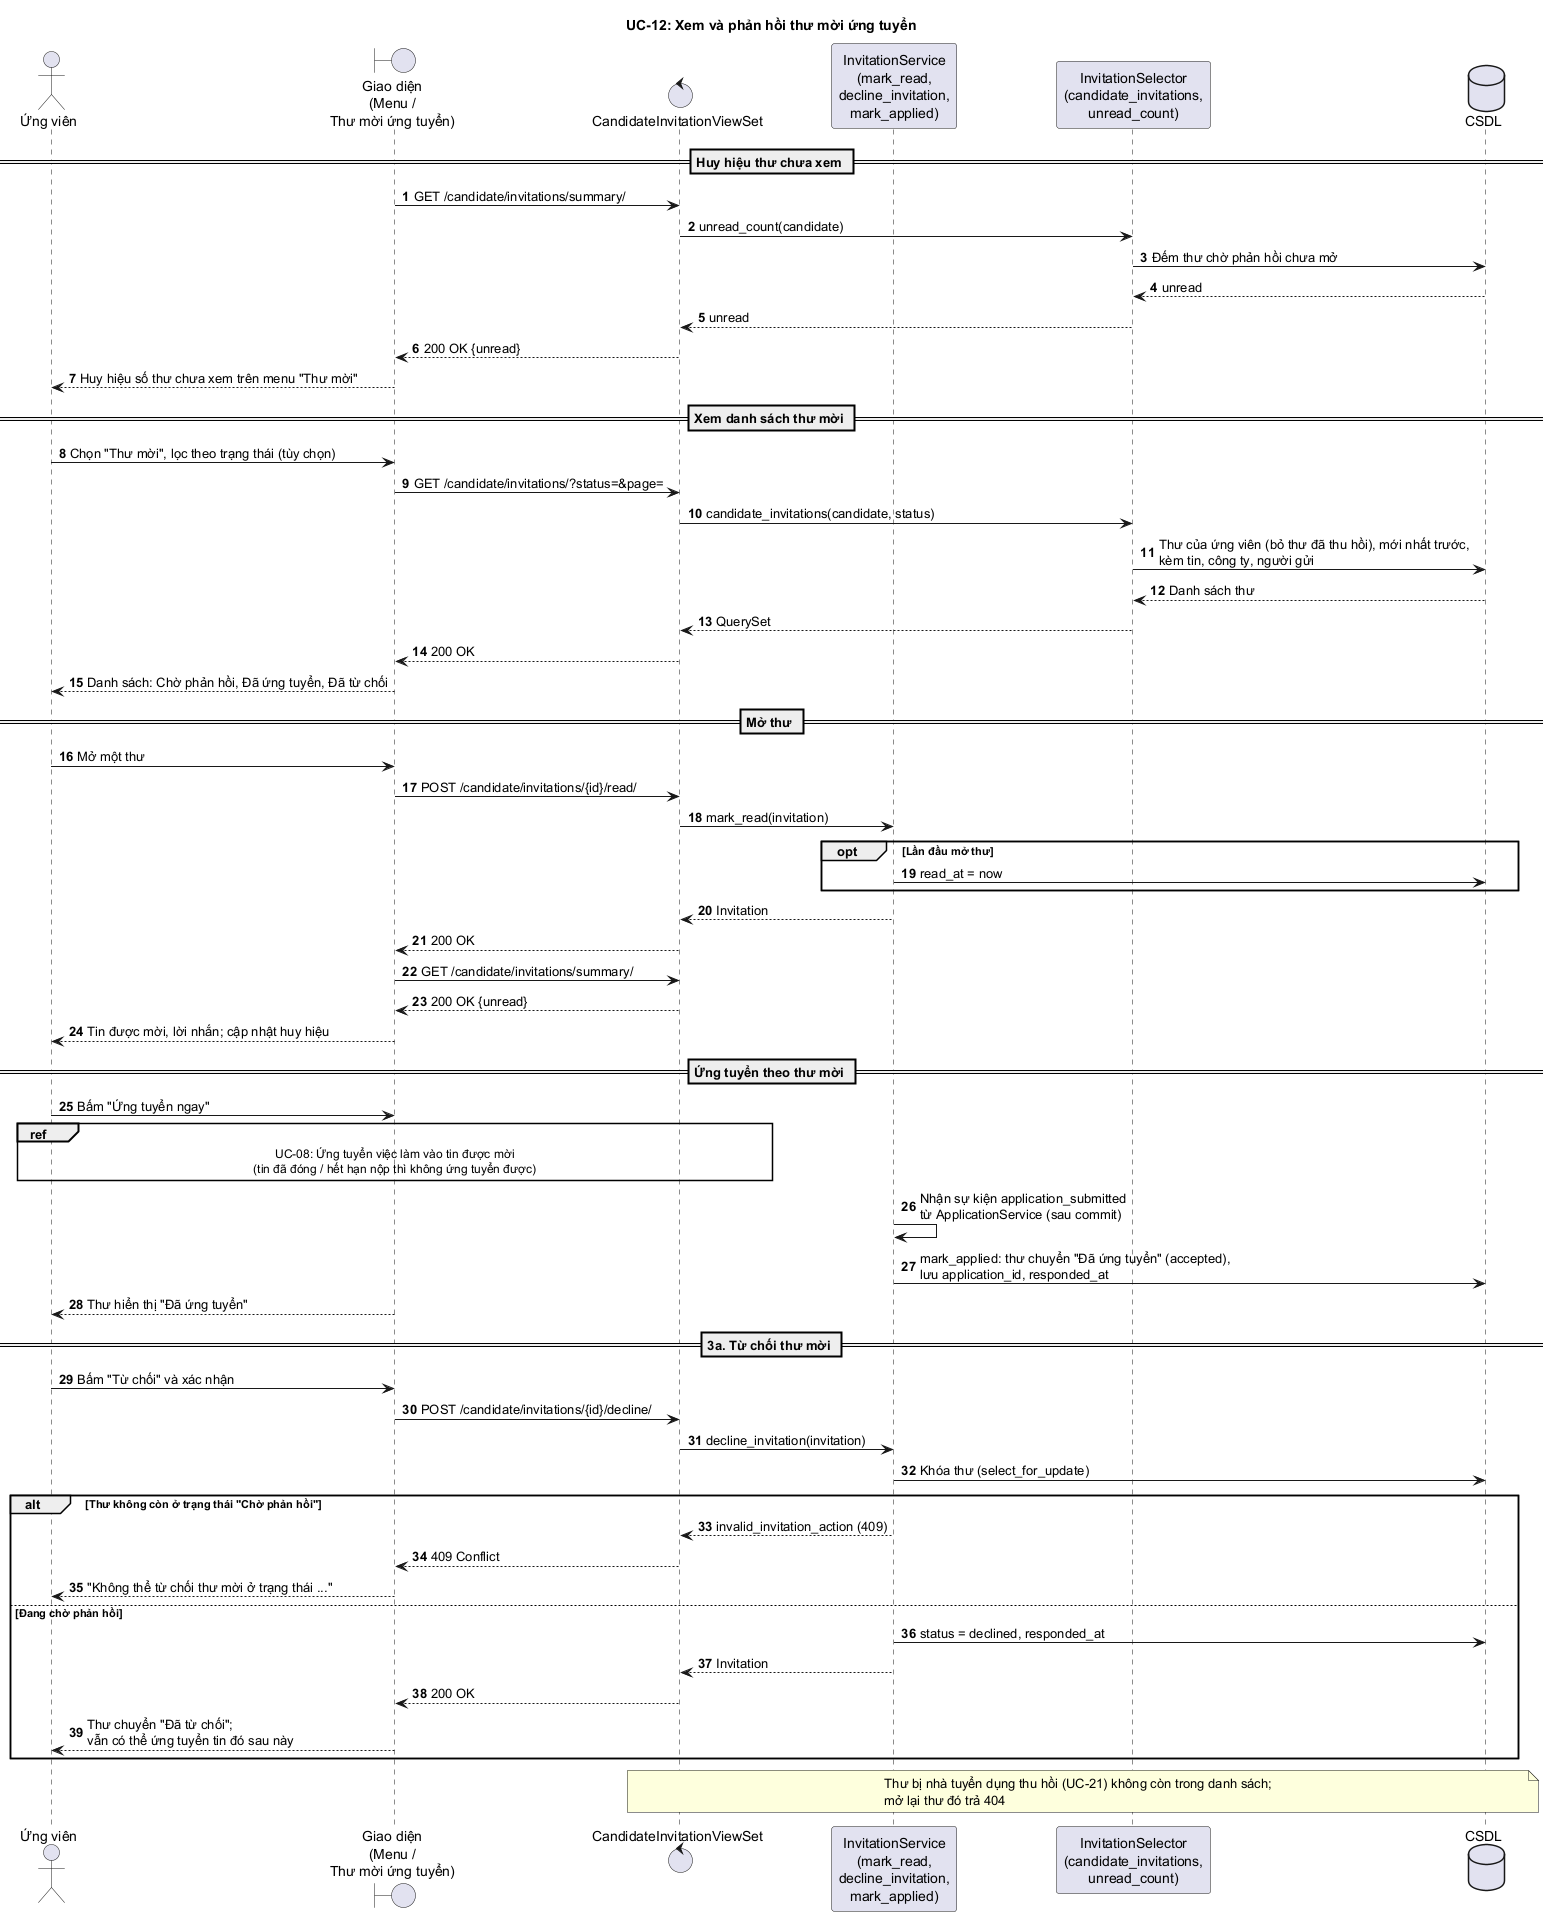

The diagram above was rendered by PlantUML. Its source (embedded in the PNG):
@startuml UC12_PhanHoiThuMoi
title UC-12: Xem và phản hồi thư mời ứng tuyển
autonumber

actor "Ứng viên" as U
boundary "Giao diện\n(Menu /\nThư mời ứng tuyển)" as UI
control "CandidateInvitationViewSet" as C
participant "InvitationService\n(mark_read,\ndecline_invitation,\nmark_applied)" as S
participant "InvitationSelector\n(candidate_invitations,\nunread_count)" as SEL
database "CSDL" as DB

== Huy hiệu thư chưa xem ==
UI -> C : GET /candidate/invitations/summary/
C -> SEL : unread_count(candidate)
SEL -> DB : Đếm thư chờ phản hồi chưa mở
DB --> SEL : unread
SEL --> C : unread
C --> UI : 200 OK {unread}
UI --> U : Huy hiệu số thư chưa xem trên menu "Thư mời"

== Xem danh sách thư mời ==
U -> UI : Chọn "Thư mời", lọc theo trạng thái (tùy chọn)
UI -> C : GET /candidate/invitations/?status=&page=
C -> SEL : candidate_invitations(candidate, status)
SEL -> DB : Thư của ứng viên (bỏ thư đã thu hồi), mới nhất trước,\nkèm tin, công ty, người gửi
DB --> SEL : Danh sách thư
SEL --> C : QuerySet
C --> UI : 200 OK
UI --> U : Danh sách: Chờ phản hồi, Đã ứng tuyển, Đã từ chối

== Mở thư ==
U -> UI : Mở một thư
UI -> C : POST /candidate/invitations/{id}/read/
C -> S : mark_read(invitation)
opt Lần đầu mở thư
  S -> DB : read_at = now
end
S --> C : Invitation
C --> UI : 200 OK
UI -> C : GET /candidate/invitations/summary/
C --> UI : 200 OK {unread}
UI --> U : Tin được mời, lời nhắn; cập nhật huy hiệu

== Ứng tuyển theo thư mời ==
U -> UI : Bấm "Ứng tuyển ngay"
ref over U, UI, C : UC-08: Ứng tuyển việc làm vào tin được mời\n(tin đã đóng / hết hạn nộp thì không ứng tuyển được)
S -> S : Nhận sự kiện application_submitted\ntừ ApplicationService (sau commit)
S -> DB : mark_applied: thư chuyển "Đã ứng tuyển" (accepted),\nlưu application_id, responded_at
UI --> U : Thư hiển thị "Đã ứng tuyển"

== 3a. Từ chối thư mời ==
U -> UI : Bấm "Từ chối" và xác nhận
UI -> C : POST /candidate/invitations/{id}/decline/
C -> S : decline_invitation(invitation)
S -> DB : Khóa thư (select_for_update)
alt Thư không còn ở trạng thái "Chờ phản hồi"
  S --> C : invalid_invitation_action (409)
  C --> UI : 409 Conflict
  UI --> U : "Không thể từ chối thư mời ở trạng thái ..."
else Đang chờ phản hồi
  S -> DB : status = declined, responded_at
  S --> C : Invitation
  C --> UI : 200 OK
  UI --> U : Thư chuyển "Đã từ chối";\nvẫn có thể ứng tuyển tin đó sau này
end
note over C, DB : Thư bị nhà tuyển dụng thu hồi (UC-21) không còn trong danh sách;\nmở lại thư đó trả 404
@enduml